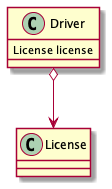

The diagram above was rendered by PlantUML. Its source (embedded in the PNG):
@startuml
class Driver {
    License license
}
Driver o--> License
@enduml